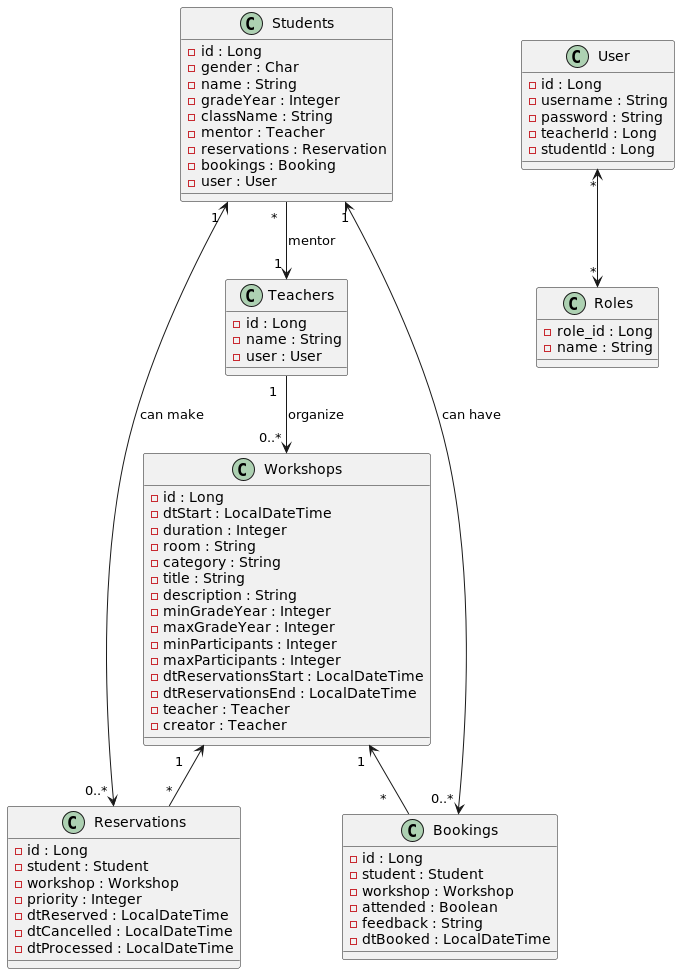

The diagram above was rendered by PlantUML. Its source (embedded in the PNG):
@startuml
'https://plantuml.com/class-diagram

class Teachers {
- id : Long
- name : String
- user : User
}

class Workshops {
- id : Long
- dtStart : LocalDateTime
- duration : Integer
- room : String
- category : String
- title : String
- description : String
- minGradeYear : Integer
- maxGradeYear : Integer
- minParticipants : Integer
- maxParticipants : Integer
- dtReservationsStart : LocalDateTime
- dtReservationsEnd : LocalDateTime
- teacher : Teacher
- creator : Teacher
}

class Students {
- id : Long
- gender : Char
- name : String
- gradeYear : Integer
- className : String
- mentor : Teacher
- reservations : Reservation
- bookings : Booking
- user : User
}

class Reservations {
- id : Long
- student : Student
- workshop : Workshop
- priority : Integer
- dtReserved : LocalDateTime
- dtCancelled : LocalDateTime
- dtProcessed : LocalDateTime
}

class Bookings {
- id : Long
- student : Student
- workshop : Workshop
- attended : Boolean
- feedback : String
- dtBooked : LocalDateTime
}

class User {
- id : Long
- username : String
- password : String
- teacherId : Long
- studentId : Long
}

class Roles {
- role_id : Long
- name : String
}

Teachers " 1  " --> " 0..* " Workshops : organize
Students " *  " --> "1 " Teachers : mentor
Students " 1 " <---> " 0..* " Reservations : can make
Students " 1" <---> "0..* " Bookings : can have

Workshops " 1    " <-- " *" Reservations
Workshops " 1  " <-- " *    " Bookings

User "*" <--> "*" Roles
@enduml